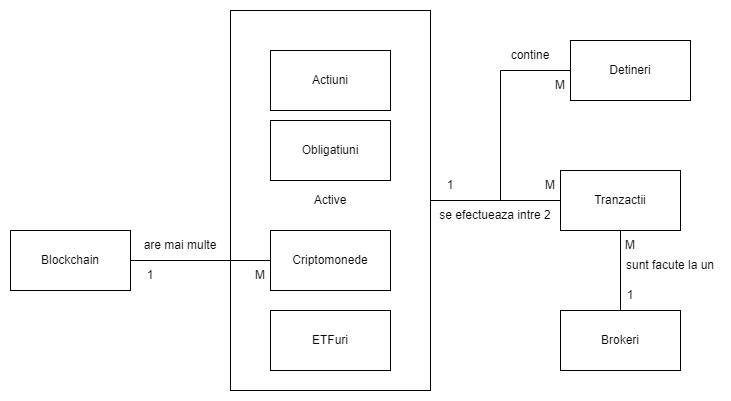

The diagram above was exported from draw.io. Its source (the exported page's mxGraphModel, read from the mxfile embedded in the PNG):
<mxGraphModel dx="794" dy="458" grid="1" gridSize="10" guides="1" tooltips="1" connect="1" arrows="1" fold="1" page="1" pageScale="1" pageWidth="850" pageHeight="1100" math="0" shadow="0" extFonts="Permanent Marker^https://fonts.googleapis.com/css?family=Permanent+Marker">
  <root>
    <mxCell id="0" />
    <mxCell id="1" parent="0" />
    <mxCell id="wE6OEuBswiEwMVIbf5wJ-4" value="" style="edgeStyle=orthogonalEdgeStyle;rounded=0;orthogonalLoop=1;jettySize=auto;html=1;endArrow=none;endFill=0;" edge="1" parent="1" source="wE6OEuBswiEwMVIbf5wJ-1" target="wE6OEuBswiEwMVIbf5wJ-3">
      <mxGeometry relative="1" as="geometry" />
    </mxCell>
    <mxCell id="wE6OEuBswiEwMVIbf5wJ-1" value="Active" style="rounded=0;whiteSpace=wrap;html=1;" vertex="1" parent="1">
      <mxGeometry x="240" y="40" width="200" height="380" as="geometry" />
    </mxCell>
    <mxCell id="wE6OEuBswiEwMVIbf5wJ-6" value="" style="edgeStyle=orthogonalEdgeStyle;rounded=0;orthogonalLoop=1;jettySize=auto;html=1;endArrow=none;endFill=0;" edge="1" parent="1" source="wE6OEuBswiEwMVIbf5wJ-3" target="wE6OEuBswiEwMVIbf5wJ-5">
      <mxGeometry relative="1" as="geometry" />
    </mxCell>
    <mxCell id="wE6OEuBswiEwMVIbf5wJ-3" value="Tranzactii" style="rounded=0;whiteSpace=wrap;html=1;" vertex="1" parent="1">
      <mxGeometry x="570" y="200" width="120" height="60" as="geometry" />
    </mxCell>
    <mxCell id="wE6OEuBswiEwMVIbf5wJ-5" value="Brokeri" style="rounded=0;whiteSpace=wrap;html=1;" vertex="1" parent="1">
      <mxGeometry x="570" y="340" width="120" height="60" as="geometry" />
    </mxCell>
    <mxCell id="wE6OEuBswiEwMVIbf5wJ-8" value="Actiuni" style="rounded=0;whiteSpace=wrap;html=1;" vertex="1" parent="1">
      <mxGeometry x="280" y="80" width="120" height="60" as="geometry" />
    </mxCell>
    <mxCell id="wE6OEuBswiEwMVIbf5wJ-9" value="Obligatiuni" style="rounded=0;whiteSpace=wrap;html=1;" vertex="1" parent="1">
      <mxGeometry x="280" y="150" width="120" height="60" as="geometry" />
    </mxCell>
    <mxCell id="wE6OEuBswiEwMVIbf5wJ-10" value="Criptomonede" style="rounded=0;whiteSpace=wrap;html=1;" vertex="1" parent="1">
      <mxGeometry x="280" y="260" width="120" height="60" as="geometry" />
    </mxCell>
    <mxCell id="wE6OEuBswiEwMVIbf5wJ-11" value="ETFuri" style="rounded=0;whiteSpace=wrap;html=1;" vertex="1" parent="1">
      <mxGeometry x="280" y="340" width="120" height="60" as="geometry" />
    </mxCell>
    <mxCell id="wE6OEuBswiEwMVIbf5wJ-13" value="" style="edgeStyle=orthogonalEdgeStyle;rounded=0;orthogonalLoop=1;jettySize=auto;html=1;endArrow=none;endFill=0;" edge="1" parent="1" source="wE6OEuBswiEwMVIbf5wJ-12" target="wE6OEuBswiEwMVIbf5wJ-1">
      <mxGeometry relative="1" as="geometry" />
    </mxCell>
    <mxCell id="wE6OEuBswiEwMVIbf5wJ-12" value="Detineri" style="rounded=0;whiteSpace=wrap;html=1;" vertex="1" parent="1">
      <mxGeometry x="580" y="70" width="120" height="60" as="geometry" />
    </mxCell>
    <mxCell id="wE6OEuBswiEwMVIbf5wJ-15" value="" style="edgeStyle=orthogonalEdgeStyle;rounded=0;orthogonalLoop=1;jettySize=auto;html=1;endArrow=none;endFill=0;" edge="1" parent="1" source="wE6OEuBswiEwMVIbf5wJ-14" target="wE6OEuBswiEwMVIbf5wJ-10">
      <mxGeometry relative="1" as="geometry" />
    </mxCell>
    <mxCell id="wE6OEuBswiEwMVIbf5wJ-14" value="Blockchain" style="rounded=0;whiteSpace=wrap;html=1;" vertex="1" parent="1">
      <mxGeometry x="20" y="260" width="120" height="60" as="geometry" />
    </mxCell>
    <mxCell id="wE6OEuBswiEwMVIbf5wJ-16" value="sunt facute la un" style="text;html=1;strokeColor=none;fillColor=none;align=center;verticalAlign=middle;whiteSpace=wrap;rounded=0;" vertex="1" parent="1">
      <mxGeometry x="630" y="280" width="100" height="30" as="geometry" />
    </mxCell>
    <mxCell id="wE6OEuBswiEwMVIbf5wJ-18" value="se efectueaza intre 2" style="text;html=1;strokeColor=none;fillColor=none;align=center;verticalAlign=middle;whiteSpace=wrap;rounded=0;" vertex="1" parent="1">
      <mxGeometry x="440" y="230" width="130" height="30" as="geometry" />
    </mxCell>
    <mxCell id="wE6OEuBswiEwMVIbf5wJ-19" value="are mai multe" style="text;html=1;strokeColor=none;fillColor=none;align=center;verticalAlign=middle;whiteSpace=wrap;rounded=0;" vertex="1" parent="1">
      <mxGeometry x="150" y="260" width="80" height="30" as="geometry" />
    </mxCell>
    <mxCell id="wE6OEuBswiEwMVIbf5wJ-20" value="contine" style="text;html=1;strokeColor=none;fillColor=none;align=center;verticalAlign=middle;whiteSpace=wrap;rounded=0;" vertex="1" parent="1">
      <mxGeometry x="510" y="70" width="60" height="30" as="geometry" />
    </mxCell>
    <mxCell id="wE6OEuBswiEwMVIbf5wJ-21" value="1" style="text;html=1;strokeColor=none;fillColor=none;align=center;verticalAlign=middle;whiteSpace=wrap;rounded=0;" vertex="1" parent="1">
      <mxGeometry x="610" y="310" width="60" height="30" as="geometry" />
    </mxCell>
    <mxCell id="wE6OEuBswiEwMVIbf5wJ-22" value="M" style="text;html=1;strokeColor=none;fillColor=none;align=center;verticalAlign=middle;whiteSpace=wrap;rounded=0;" vertex="1" parent="1">
      <mxGeometry x="610" y="260" width="60" height="30" as="geometry" />
    </mxCell>
    <mxCell id="wE6OEuBswiEwMVIbf5wJ-23" value="M" style="text;html=1;strokeColor=none;fillColor=none;align=center;verticalAlign=middle;whiteSpace=wrap;rounded=0;" vertex="1" parent="1">
      <mxGeometry x="540" y="100" width="60" height="30" as="geometry" />
    </mxCell>
    <mxCell id="wE6OEuBswiEwMVIbf5wJ-24" value="1" style="text;html=1;strokeColor=none;fillColor=none;align=center;verticalAlign=middle;whiteSpace=wrap;rounded=0;" vertex="1" parent="1">
      <mxGeometry x="440" y="200" width="40" height="30" as="geometry" />
    </mxCell>
    <mxCell id="wE6OEuBswiEwMVIbf5wJ-25" value="M" style="text;html=1;strokeColor=none;fillColor=none;align=center;verticalAlign=middle;whiteSpace=wrap;rounded=0;" vertex="1" parent="1">
      <mxGeometry x="530" y="200" width="60" height="30" as="geometry" />
    </mxCell>
    <mxCell id="wE6OEuBswiEwMVIbf5wJ-26" value="M" style="text;html=1;strokeColor=none;fillColor=none;align=center;verticalAlign=middle;whiteSpace=wrap;rounded=0;" vertex="1" parent="1">
      <mxGeometry x="240" y="290" width="60" height="30" as="geometry" />
    </mxCell>
    <mxCell id="wE6OEuBswiEwMVIbf5wJ-27" value="1" style="text;html=1;strokeColor=none;fillColor=none;align=center;verticalAlign=middle;whiteSpace=wrap;rounded=0;" vertex="1" parent="1">
      <mxGeometry x="130" y="290" width="60" height="30" as="geometry" />
    </mxCell>
  </root>
</mxGraphModel>